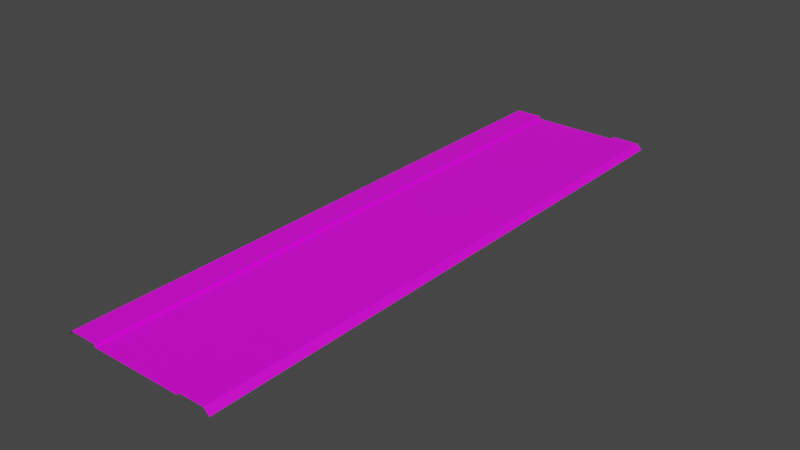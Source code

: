 # Source: RJs_Road_1_2_Basic_Segment_F.blend  (saved by Blender 2.92.15; exported with 4.5.12 LTS)
import bpy
from mathutils import Matrix  # noqa: F401  (used for matrix-valued properties, if any)

bpy.ops.wm.read_factory_settings(use_empty=True)
scene = bpy.context.scene
scene.name = 'Scene'

# ---- collections
col_collection = bpy.data.collections.new('Collection'); scene.collection.children.link(col_collection)

# ---- images (referenced by path relative to the original .blend; pixels are not part of the script)
import os
ASSET_DIR = os.environ.get("B2B_ASSET_DIR", "")  # directory of the original .blend (textures are referenced by path, not embedded)
HERE = os.path.dirname(os.path.abspath(__file__))  # packed textures are extracted next to this script under _unpacked/

def load_image(name, relpath, width, height, colorspace="sRGB"):
    """Load a texture the original file referenced (path relative to the .blend, or extracted next to this script)."""
    p = next((c for c in (os.path.join(HERE, relpath), os.path.join(ASSET_DIR, relpath)) if relpath and os.path.exists(c)), "")
    if p:
        img = bpy.data.images.load(p, check_existing=True)
        img.name = name
    else:  # same state as the original file: an image datablock whose file is absent (Cycles renders it pink)
        img = bpy.data.images.new(name, width, height)
        img.source = "FILE"
        img.filepath = "//" + (relpath or name)
    img.colorspace_settings.name = colorspace
    return img
img_rjs_road_basic_segment_s_d_png = load_image('RJs_Road Basic Segment_S_d.png', 'RJs_Road Basic Segment_S_d.png', 1024, 1024, 'sRGB')

# ---- materials (node trees are filled in below, after node groups)
mat_material_002 = bpy.data.materials.new('Material.002')
mat_material_002.use_transparent_shadow = False

# ---- material node trees
mat_material_002.use_nodes = True; mat_material_002.node_tree.nodes.clear()
_N = mat_material_002.node_tree.nodes; _L = mat_material_002.node_tree.links
n0 = _N.new('ShaderNodeBsdfPrincipled'); n0.name = 'Principled BSDF'; n0.location = (10, 300)
n0.distribution = 'GGX'
n0.subsurface_method = 'BURLEY'
n0.inputs[3].default_value = 1.45
n0.inputs[27].default_value = (0.0, 0.0, 0.0, 1.0)
n0.inputs[28].default_value = 1.0
n1 = _N.new('ShaderNodeOutputMaterial'); n1.name = 'Material Output'; n1.location = (300, 300)
n2 = _N.new('ShaderNodeTexImage'); n2.name = 'Image Texture'; n2.location = (-280, 280)
n2.image = img_rjs_road_basic_segment_s_d_png
_L.new(n0.outputs[0], n1.inputs[0])
_L.new(n2.outputs[0], n0.inputs[0])
n1.is_active_output = True

# ---- world
world_world = bpy.data.worlds.new('World'); scene.world = world_world
world_world.use_nodes = True; world_world.node_tree.nodes.clear()
_N = world_world.node_tree.nodes; _L = world_world.node_tree.links
n0 = _N.new('ShaderNodeOutputWorld'); n0.name = 'World Output'; n0.location = (300, 300)
n1 = _N.new('ShaderNodeBackground'); n1.name = 'Background'; n1.location = (10, 300)
n1.inputs[0].default_value = (0.05088, 0.05088, 0.05088, 1.0)
_L.new(n1.outputs[0], n0.inputs[0])
n0.is_active_output = True
world_world.color = (0.05088, 0.05088, 0.05088)
world_world.use_sun_shadow = False
world_world.sun_shadow_jitter_overblur = 0.0

# ---- meshes
me_plane = bpy.data.meshes.new('Plane')
me_plane.from_pydata([(5.0, 32.0, -0.3), (5.0, -32.0, -0.3), (5.0, 32.0, 0.001), (5.0, -32.0, 0.001), (8.0, 32.0, 0.001), (8.0, -32.0, 0.001), (8.6, 32.0, -0.6), (8.6, -32.0, -0.6), (5.0, -30.0, -0.3), (5.0, -28.0, -0.3), (5.0, -26.0, -0.3), (5.0, -24.0, -0.3), (5.0, -22.0, -0.3), (5.0, -20.0, -0.3), (5.0, -18.0, -0.3), (5.0, -16.0, -0.3), (5.0, -14.0, -0.3), (5.0, -12.0, -0.3), (5.0, -10.0, -0.3), (5.0, -8.0, -0.3), (5.0, -6.0, -0.3), (5.0, -4.0, -0.3), (5.0, -2.0, -0.3), (5.0, 7.55e-07, -0.3), (5.0, 2.0, -0.3), (5.0, 4.0, -0.3), (5.0, 6.0, -0.3), (5.0, 8.0, -0.3), (5.0, 10.0, -0.3), (5.0, 12.0, -0.3), (5.0, 14.0, -0.3), (5.0, 16.0, -0.3), (5.0, 18.0, -0.3), (5.0, 20.0, -0.3), (5.0, 22.0, -0.3), (5.0, 24.0, -0.3), (5.0, 26.0, -0.3), (5.0, 28.0, -0.3), (5.0, 30.0, -0.3), (5.0, -30.0, 0.001), (5.0, -28.0, 0.001), (5.0, -26.0, 0.001), (5.0, -24.0, 0.001), (5.0, -22.0, 0.001), (5.0, -20.0, 0.001), (5.0, -18.0, 0.001), (5.0, -16.0, 0.001), (5.0, -14.0, 0.001), (5.0, -12.0, 0.001), (5.0, -10.0, 0.001), (5.0, -8.0, 0.001), (5.0, -6.0, 0.001), (5.0, -4.0, 0.001), (5.0, -2.0, 0.001), (5.0, 7.55e-07, 0.001), (5.0, 2.0, 0.001), (5.0, 4.0, 0.001), (5.0, 6.0, 0.001), (5.0, 8.0, 0.001), (5.0, 10.0, 0.001), (5.0, 12.0, 0.001), (5.0, 14.0, 0.001), (5.0, 16.0, 0.001), (5.0, 18.0, 0.001), (5.0, 20.0, 0.001), (5.0, 22.0, 0.001), (5.0, 24.0, 0.001), (5.0, 26.0, 0.001), (5.0, 28.0, 0.001), (5.0, 30.0, 0.001), (8.0, -30.0, 0.001), (8.0, -28.0, 0.001), (8.0, -26.0, 0.001), (8.0, -24.0, 0.001), (8.0, -22.0, 0.001), (8.0, -20.0, 0.001), (8.0, -18.0, 0.001), (8.0, -16.0, 0.001), (8.0, -14.0, 0.001), (8.0, -12.0, 0.001), (8.0, -10.0, 0.001), (8.0, -8.0, 0.001), (8.0, -6.0, 0.001), (8.0, -4.0, 0.001), (8.0, -2.0, 0.001), (8.0, 1.208e-06, 0.001), (8.0, 2.0, 0.001), (8.0, 4.0, 0.001), (8.0, 6.0, 0.001), (8.0, 8.0, 0.001), (8.0, 10.0, 0.001), (8.0, 12.0, 0.001), (8.0, 14.0, 0.001), (8.0, 16.0, 0.001), (8.0, 18.0, 0.001), (8.0, 20.0, 0.001), (8.0, 22.0, 0.001), (8.0, 24.0, 0.001), (8.0, 26.0, 0.001), (8.0, 28.0, 0.001), (8.0, 30.0, 0.001), (8.6, -30.0, -0.6), (8.6, -28.0, -0.6), (8.6, -26.0, -0.6), (8.6, -24.0, -0.6), (8.6, -22.0, -0.6), (8.6, -20.0, -0.6), (8.6, -18.0, -0.6), (8.6, -16.0, -0.6), (8.6, -14.0, -0.6), (8.6, -12.0, -0.6), (8.6, -10.0, -0.6), (8.6, -8.0, -0.6), (8.6, -6.0, -0.6), (8.6, -4.0, -0.6), (8.6, -2.0, -0.6), (8.6, 1.299e-06, -0.6), (8.6, 2.0, -0.6), (8.6, 4.0, -0.6), (8.6, 6.0, -0.6), (8.6, 8.0, -0.6), (8.6, 10.0, -0.6), (8.6, 12.0, -0.6), (8.6, 14.0, -0.6), (8.6, 16.0, -0.6), (8.6, 18.0, -0.6), (8.6, 20.0, -0.6), (8.6, 22.0, -0.6), (8.6, 24.0, -0.6), (8.6, 26.0, -0.6), (8.6, 28.0, -0.6), (8.6, 30.0, -0.6), (-5.0, 32.0, -0.3), (4.085e-07, 32.0, -0.3), (-5.0, -32.0, -0.3), (1.007e-05, -32.0, -0.3), (-5.0, 32.0, 0.001), (-5.0, -32.0, 0.001), (-8.0, 32.0, 0.001), (-8.0, -32.0, 0.001), (-8.6, 32.0, -0.6), (-8.6, -32.0, -0.6), (-5.0, -30.0, -0.3), (-5.0, -28.0, -0.3), (-5.0, -26.0, -0.3), (-5.0, -24.0, -0.3), (-5.0, -22.0, -0.3), (-5.0, -20.0, -0.3), (-5.0, -18.0, -0.3), (-5.0, -16.0, -0.3), (-5.0, -14.0, -0.3), (-5.0, -12.0, -0.3), (-5.0, -10.0, -0.3), (-5.0, -8.0, -0.3), (-5.0, -6.0, -0.3), (-5.0, -4.0, -0.3), (-5.0, -2.0, -0.3), (-5.0, -7.55e-07, -0.3), (-5.0, 2.0, -0.3), (-5.0, 4.0, -0.3), (-5.0, 6.0, -0.3), (-5.0, 8.0, -0.3), (-5.0, 10.0, -0.3), (-5.0, 12.0, -0.3), (-5.0, 14.0, -0.3), (-5.0, 16.0, -0.3), (-5.0, 18.0, -0.3), (-5.0, 20.0, -0.3), (-5.0, 22.0, -0.3), (-5.0, 24.0, -0.3), (-5.0, 26.0, -0.3), (-5.0, 28.0, -0.3), (-5.0, 30.0, -0.3), (7.105e-07, 30.0, -0.3), (1.013e-06, 28.0, -0.3), (1.315e-06, 26.0, -0.3), (1.616e-06, 24.0, -0.3), (1.918e-06, 22.0, -0.3), (2.22e-06, 20.0, -0.3), (2.522e-06, 18.0, -0.3), (2.824e-06, 16.0, -0.3), (3.126e-06, 14.0, -0.3), (3.428e-06, 12.0, -0.3), (3.73e-06, 10.0, -0.3), (4.032e-06, 8.0, -0.3), (4.334e-06, 6.0, -0.3), (4.636e-06, 4.0, -0.3), (4.938e-06, 2.0, -0.3), (5.24e-06, 3.956e-13, -0.3), (5.542e-06, -2.0, -0.3), (5.844e-06, -4.0, -0.3), (6.146e-06, -6.0, -0.3), (6.448e-06, -8.0, -0.3), (6.75e-06, -10.0, -0.3), (7.052e-06, -12.0, -0.3), (7.354e-06, -14.0, -0.3), (7.656e-06, -16.0, -0.3), (7.958e-06, -18.0, -0.3), (8.26e-06, -20.0, -0.3), (8.562e-06, -22.0, -0.3), (8.864e-06, -24.0, -0.3), (9.166e-06, -26.0, -0.3), (9.468e-06, -28.0, -0.3), (9.77e-06, -30.0, -0.3), (-5.0, -30.0, 0.001), (-5.0, -28.0, 0.001), (-5.0, -26.0, 0.001), (-5.0, -24.0, 0.001), (-5.0, -22.0, 0.001), (-5.0, -20.0, 0.001), (-5.0, -18.0, 0.001), (-5.0, -16.0, 0.001), (-5.0, -14.0, 0.001), (-5.0, -12.0, 0.001), (-5.0, -10.0, 0.001), (-5.0, -8.0, 0.001), (-5.0, -6.0, 0.001), (-5.0, -4.0, 0.001), (-5.0, -2.0, 0.001), (-5.0, -7.55e-07, 0.001), (-5.0, 2.0, 0.001), (-5.0, 4.0, 0.001), (-5.0, 6.0, 0.001), (-5.0, 8.0, 0.001), (-5.0, 10.0, 0.001), (-5.0, 12.0, 0.001), (-5.0, 14.0, 0.001), (-5.0, 16.0, 0.001), (-5.0, 18.0, 0.001), (-5.0, 20.0, 0.001), (-5.0, 22.0, 0.001), (-5.0, 24.0, 0.001), (-5.0, 26.0, 0.001), (-5.0, 28.0, 0.001), (-5.0, 30.0, 0.001), (-8.0, -30.0, 0.001), (-8.0, -28.0, 0.001), (-8.0, -26.0, 0.001), (-8.0, -24.0, 0.001), (-8.0, -22.0, 0.001), (-8.0, -20.0, 0.001), (-8.0, -18.0, 0.001), (-8.0, -16.0, 0.001), (-8.0, -14.0, 0.001), (-8.0, -12.0, 0.001), (-8.0, -10.0, 0.001), (-8.0, -8.0, 0.001), (-8.0, -6.0, 0.001), (-8.0, -4.0, 0.001), (-8.0, -2.0, 0.001), (-8.0, -1.208e-06, 0.001), (-8.0, 2.0, 0.001), (-8.0, 4.0, 0.001), (-8.0, 6.0, 0.001), (-8.0, 8.0, 0.001), (-8.0, 10.0, 0.001), (-8.0, 12.0, 0.001), (-8.0, 14.0, 0.001), (-8.0, 16.0, 0.001), (-8.0, 18.0, 0.001), (-8.0, 20.0, 0.001), (-8.0, 22.0, 0.001), (-8.0, 24.0, 0.001), (-8.0, 26.0, 0.001), (-8.0, 28.0, 0.001), (-8.0, 30.0, 0.001), (-8.6, -30.0, -0.6), (-8.6, -28.0, -0.6), (-8.6, -26.0, -0.6), (-8.6, -24.0, -0.6), (-8.6, -22.0, -0.6), (-8.6, -20.0, -0.6), (-8.6, -18.0, -0.6), (-8.6, -16.0, -0.6), (-8.6, -14.0, -0.6), (-8.6, -12.0, -0.6), (-8.6, -10.0, -0.6), (-8.6, -8.0, -0.6), (-8.6, -6.0, -0.6), (-8.6, -4.0, -0.6), (-8.6, -2.0, -0.6), (-8.6, -1.299e-06, -0.6), (-8.6, 2.0, -0.6), (-8.6, 4.0, -0.6), (-8.6, 6.0, -0.6), (-8.6, 8.0, -0.6), (-8.6, 10.0, -0.6), (-8.6, 12.0, -0.6), (-8.6, 14.0, -0.6), (-8.6, 16.0, -0.6), (-8.6, 18.0, -0.6), (-8.6, 20.0, -0.6), (-8.6, 22.0, -0.6), (-8.6, 24.0, -0.6), (-8.6, 26.0, -0.6), (-8.6, 28.0, -0.6), (-8.6, 30.0, -0.6)], [], [(203, 1, 8), (1, 39, 8), (3, 70, 39), (5, 101, 70), (100, 6, 4), (99, 131, 100), (98, 130, 99), (97, 129, 98), (96, 128, 97), (95, 127, 96), (94, 126, 95), (93, 125, 94), (92, 124, 93), (91, 123, 92), (90, 122, 91), (89, 121, 90), (88, 120, 89), (87, 119, 88), (86, 118, 87), (85, 117, 86), (84, 116, 85), (83, 115, 84), (82, 114, 83), (81, 113, 82), (80, 112, 81), (79, 111, 80), (78, 110, 79), (77, 109, 78), (76, 108, 77), (75, 107, 76), (74, 106, 75), (73, 105, 74), (72, 104, 73), (71, 103, 72), (70, 102, 71), (69, 4, 2), (68, 100, 69), (67, 99, 68), (66, 98, 67), (65, 97, 66), (64, 96, 65), (63, 95, 64), (62, 94, 63), (61, 93, 62), (60, 92, 61), (59, 91, 60), (58, 90, 59), (57, 89, 58), (56, 88, 57), (55, 87, 56), (54, 86, 55), (53, 85, 54), (52, 84, 53), (51, 83, 52), (50, 82, 51), (49, 81, 50), (48, 80, 49), (47, 79, 48), (46, 78, 47), (45, 77, 46), (44, 76, 45), (43, 75, 44), (42, 74, 43), (41, 73, 42), (40, 72, 41), (39, 71, 40), (38, 2, 0), (37, 69, 38), (36, 68, 37), (35, 67, 36), (34, 66, 35), (33, 65, 34), (32, 64, 33), (31, 63, 32), (30, 62, 31), (29, 61, 30), (28, 60, 29), (27, 59, 28), (26, 58, 27), (25, 57, 26), (24, 56, 25), (23, 55, 24), (22, 54, 23), (21, 53, 22), (20, 52, 21), (19, 51, 20), (18, 50, 19), (17, 49, 18), (16, 48, 17), (15, 47, 16), (14, 46, 15), (13, 45, 14), (12, 44, 13), (11, 43, 12), (10, 42, 11), (9, 41, 10), (8, 40, 9), (133, 38, 0), (173, 37, 38), (174, 36, 37), (175, 35, 36), (176, 34, 35), (177, 33, 34), (178, 32, 33), (179, 31, 32), (180, 30, 31), (181, 29, 30), (182, 28, 29), (183, 27, 28), (184, 26, 27), (185, 25, 26), (186, 24, 25), (187, 23, 24), (188, 22, 23), (189, 21, 22), (190, 20, 21), (191, 19, 20), (192, 18, 19), (193, 17, 18), (194, 16, 17), (195, 15, 16), (196, 14, 15), (197, 13, 14), (198, 12, 13), (199, 11, 12), (200, 10, 11), (201, 9, 10), (202, 8, 9), (134, 203, 142), (204, 134, 142), (235, 137, 204), (266, 139, 235), (140, 265, 138), (296, 264, 265), (295, 263, 264), (294, 262, 263), (293, 261, 262), (292, 260, 261), (291, 259, 260), (290, 258, 259), (289, 257, 258), (288, 256, 257), (287, 255, 256), (286, 254, 255), (285, 253, 254), (284, 252, 253), (283, 251, 252), (282, 250, 251), (281, 249, 250), (280, 248, 249), (279, 247, 248), (278, 246, 247), (277, 245, 246), (276, 244, 245), (275, 243, 244), (274, 242, 243), (273, 241, 242), (272, 240, 241), (271, 239, 240), (270, 238, 239), (269, 237, 238), (268, 236, 237), (267, 235, 236), (138, 234, 136), (265, 233, 234), (264, 232, 233), (263, 231, 232), (262, 230, 231), (261, 229, 230), (260, 228, 229), (259, 227, 228), (258, 226, 227), (257, 225, 226), (256, 224, 225), (255, 223, 224), (254, 222, 223), (253, 221, 222), (252, 220, 221), (251, 219, 220), (250, 218, 219), (249, 217, 218), (248, 216, 217), (247, 215, 216), (246, 214, 215), (245, 213, 214), (244, 212, 213), (243, 211, 212), (242, 210, 211), (241, 209, 210), (240, 208, 209), (239, 207, 208), (238, 206, 207), (237, 205, 206), (236, 204, 205), (136, 172, 132), (234, 171, 172), (233, 170, 171), (232, 169, 170), (231, 168, 169), (230, 167, 168), (229, 166, 167), (228, 165, 166), (227, 164, 165), (226, 163, 164), (225, 162, 163), (224, 161, 162), (223, 160, 161), (222, 159, 160), (221, 158, 159), (220, 157, 158), (219, 156, 157), (218, 155, 156), (217, 154, 155), (216, 153, 154), (215, 152, 153), (214, 151, 152), (213, 150, 151), (212, 149, 150), (211, 148, 149), (210, 147, 148), (209, 146, 147), (208, 145, 146), (207, 144, 145), (206, 143, 144), (205, 142, 143), (172, 133, 132), (171, 173, 172), (170, 174, 171), (169, 175, 170), (168, 176, 169), (167, 177, 168), (166, 178, 167), (165, 179, 166), (164, 180, 165), (163, 181, 164), (162, 182, 163), (161, 183, 162), (160, 184, 161), (159, 185, 160), (158, 186, 159), (157, 187, 158), (156, 188, 157), (155, 189, 156), (154, 190, 155), (153, 191, 154), (152, 192, 153), (151, 193, 152), (150, 194, 151), (149, 195, 150), (148, 196, 149), (147, 197, 148), (146, 198, 147), (145, 199, 146), (144, 200, 145), (143, 201, 144), (142, 202, 143), (203, 135, 1), (1, 3, 39), (3, 5, 70), (5, 7, 101), (100, 131, 6), (99, 130, 131), (98, 129, 130), (97, 128, 129), (96, 127, 128), (95, 126, 127), (94, 125, 126), (93, 124, 125), (92, 123, 124), (91, 122, 123), (90, 121, 122), (89, 120, 121), (88, 119, 120), (87, 118, 119), (86, 117, 118), (85, 116, 117), (84, 115, 116), (83, 114, 115), (82, 113, 114), (81, 112, 113), (80, 111, 112), (79, 110, 111), (78, 109, 110), (77, 108, 109), (76, 107, 108), (75, 106, 107), (74, 105, 106), (73, 104, 105), (72, 103, 104), (71, 102, 103), (70, 101, 102), (69, 100, 4), (68, 99, 100), (67, 98, 99), (66, 97, 98), (65, 96, 97), (64, 95, 96), (63, 94, 95), (62, 93, 94), (61, 92, 93), (60, 91, 92), (59, 90, 91), (58, 89, 90), (57, 88, 89), (56, 87, 88), (55, 86, 87), (54, 85, 86), (53, 84, 85), (52, 83, 84), (51, 82, 83), (50, 81, 82), (49, 80, 81), (48, 79, 80), (47, 78, 79), (46, 77, 78), (45, 76, 77), (44, 75, 76), (43, 74, 75), (42, 73, 74), (41, 72, 73), (40, 71, 72), (39, 70, 71), (38, 69, 2), (37, 68, 69), (36, 67, 68), (35, 66, 67), (34, 65, 66), (33, 64, 65), (32, 63, 64), (31, 62, 63), (30, 61, 62), (29, 60, 61), (28, 59, 60), (27, 58, 59), (26, 57, 58), (25, 56, 57), (24, 55, 56), (23, 54, 55), (22, 53, 54), (21, 52, 53), (20, 51, 52), (19, 50, 51), (18, 49, 50), (17, 48, 49), (16, 47, 48), (15, 46, 47), (14, 45, 46), (13, 44, 45), (12, 43, 44), (11, 42, 43), (10, 41, 42), (9, 40, 41), (8, 39, 40), (133, 173, 38), (173, 174, 37), (174, 175, 36), (175, 176, 35), (176, 177, 34), (177, 178, 33), (178, 179, 32), (179, 180, 31), (180, 181, 30), (181, 182, 29), (182, 183, 28), (183, 184, 27), (184, 185, 26), (185, 186, 25), (186, 187, 24), (187, 188, 23), (188, 189, 22), (189, 190, 21), (190, 191, 20), (191, 192, 19), (192, 193, 18), (193, 194, 17), (194, 195, 16), (195, 196, 15), (196, 197, 14), (197, 198, 13), (198, 199, 12), (199, 200, 11), (200, 201, 10), (201, 202, 9), (202, 203, 8), (134, 135, 203), (204, 137, 134), (235, 139, 137), (266, 141, 139), (140, 296, 265), (296, 295, 264), (295, 294, 263), (294, 293, 262), (293, 292, 261), (292, 291, 260), (291, 290, 259), (290, 289, 258), (289, 288, 257), (288, 287, 256), (287, 286, 255), (286, 285, 254), (285, 284, 253), (284, 283, 252), (283, 282, 251), (282, 281, 250), (281, 280, 249), (280, 279, 248), (279, 278, 247), (278, 277, 246), (277, 276, 245), (276, 275, 244), (275, 274, 243), (274, 273, 242), (273, 272, 241), (272, 271, 240), (271, 270, 239), (270, 269, 238), (269, 268, 237), (268, 267, 236), (267, 266, 235), (138, 265, 234), (265, 264, 233), (264, 263, 232), (263, 262, 231), (262, 261, 230), (261, 260, 229), (260, 259, 228), (259, 258, 227), (258, 257, 226), (257, 256, 225), (256, 255, 224), (255, 254, 223), (254, 253, 222), (253, 252, 221), (252, 251, 220), (251, 250, 219), (250, 249, 218), (249, 248, 217), (248, 247, 216), (247, 246, 215), (246, 245, 214), (245, 244, 213), (244, 243, 212), (243, 242, 211), (242, 241, 210), (241, 240, 209), (240, 239, 208), (239, 238, 207), (238, 237, 206), (237, 236, 205), (236, 235, 204), (136, 234, 172), (234, 233, 171), (233, 232, 170), (232, 231, 169), (231, 230, 168), (230, 229, 167), (229, 228, 166), (228, 227, 165), (227, 226, 164), (226, 225, 163), (225, 224, 162), (224, 223, 161), (223, 222, 160), (222, 221, 159), (221, 220, 158), (220, 219, 157), (219, 218, 156), (218, 217, 155), (217, 216, 154), (216, 215, 153), (215, 214, 152), (214, 213, 151), (213, 212, 150), (212, 211, 149), (211, 210, 148), (210, 209, 147), (209, 208, 146), (208, 207, 145), (207, 206, 144), (206, 205, 143), (205, 204, 142), (172, 173, 133), (171, 174, 173), (170, 175, 174), (169, 176, 175), (168, 177, 176), (167, 178, 177), (166, 179, 178), (165, 180, 179), (164, 181, 180), (163, 182, 181), (162, 183, 182), (161, 184, 183), (160, 185, 184), (159, 186, 185), (158, 187, 186), (157, 188, 187), (156, 189, 188), (155, 190, 189), (154, 191, 190), (153, 192, 191), (152, 193, 192), (151, 194, 193), (150, 195, 194), (149, 196, 195), (148, 197, 196), (147, 198, 197), (146, 199, 198), (145, 200, 199), (144, 201, 200), (143, 202, 201), (142, 203, 202)])
_uv = me_plane.uv_layers.new(name='UVMap')
_uv.uv.foreach_set('vector', [0.2802, 0.03125, 0.3473, 0.0, 0.3473, 0.03125, 0.06654, 1.0, 0.06289, 0.9688, 0.06654, 0.9688, 0.05856, 0.0, 0.0009118, 0.03125, 0.05856, 0.03125, 0.01481, 0.0, 0.02807, 0.03125, 0.01481, 0.03125, 0.01481, 0.9688, 0.02807, 1.0, 0.01481, 1.0, 0.01481, 0.9375, 0.02807, 0.9688, 0.01481, 0.9688, 0.01481, 0.9062, 0.02807, 0.9375, 0.01481, 0.9375, 0.01481, 0.875, 0.02807, 0.9062, 0.01481, 0.9062, 0.01481, 0.8438, 0.02807, 0.875, 0.01481, 0.875, 0.01481, 0.8125, 0.02807, 0.8438, 0.01481, 0.8438, 0.01481, 0.7812, 0.02807, 0.8125, 0.01481, 0.8125, 0.01481, 0.75, 0.02807, 0.7812, 0.01481, 0.7812, 0.01481, 0.7188, 0.02807, 0.75, 0.01481, 0.75, 0.01481, 0.6875, 0.02807, 0.7188, 0.01481, 0.7188, 0.01481, 0.6562, 0.02807, 0.6875, 0.01481, 0.6875, 0.01481, 0.625, 0.02807, 0.6562, 0.01481, 0.6562, 0.01481, 0.5938, 0.02807, 0.625, 0.01481, 0.625, 0.01481, 0.5625, 0.02807, 0.5938, 0.01481, 0.5938, 0.01481, 0.5312, 0.02807, 0.5625, 0.01481, 0.5625, 0.01481, 0.5, 0.02807, 0.5312, 0.01481, 0.5312, 0.01481, 0.4688, 0.02807, 0.5, 0.01481, 0.5, 0.01481, 0.4375, 0.02807, 0.4688, 0.01481, 0.4688, 0.01481, 0.4062, 0.02807, 0.4375, 0.01481, 0.4375, 0.01481, 0.375, 0.02807, 0.4062, 0.01481, 0.4062, 0.01481, 0.3438, 0.02807, 0.375, 0.01481, 0.375, 0.01481, 0.3125, 0.02807, 0.3438, 0.01481, 0.3438, 0.01481, 0.2812, 0.02807, 0.3125, 0.01481, 0.3125, 0.01481, 0.25, 0.02807, 0.2812, 0.01481, 0.2812, 0.01481, 0.2188, 0.02807, 0.25, 0.01481, 0.25, 0.01481, 0.1875, 0.02807, 0.2188, 0.01481, 0.2188, 0.01481, 0.1562, 0.02807, 0.1875, 0.01481, 0.1875, 0.01481, 0.125, 0.02807, 0.1562, 0.01481, 0.1562, 0.01481, 0.09375, 0.02807, 0.125, 0.01481, 0.125, 0.01481, 0.0625, 0.02807, 0.09375, 0.01481, 0.09375, 0.01481, 0.03125, 0.02807, 0.0625, 0.01481, 0.0625, 0.05856, 0.9688, 0.0009118, 1.0, 0.05856, 1.0, 0.05856, 0.9375, 0.0009118, 0.9688, 0.05856, 0.9688, 0.05856, 0.9062, 0.0009118, 0.9375, 0.05856, 0.9375, 0.05856, 0.875, 0.0009118, 0.9062, 0.05856, 0.9062, 0.05856, 0.8438, 0.0009118, 0.875, 0.05856, 0.875, 0.05856, 0.8125, 0.0009118, 0.8438, 0.05856, 0.8438, 0.05856, 0.7812, 0.0009118, 0.8125, 0.05856, 0.8125, 0.05856, 0.75, 0.0009118, 0.7812, 0.05856, 0.7812, 0.05856, 0.7188, 0.0009118, 0.75, 0.05856, 0.75, 0.05856, 0.6875, 0.0009118, 0.7188, 0.05856, 0.7188, 0.05856, 0.6562, 0.0009118, 0.6875, 0.05856, 0.6875, 0.05856, 0.625, 0.0009118, 0.6562, 0.05856, 0.6562, 0.05856, 0.5938, 0.0009118, 0.625, 0.05856, 0.625, 0.05856, 0.5625, 0.0009118, 0.5938, 0.05856, 0.5938, 0.05856, 0.5312, 0.0009118, 0.5625, 0.05856, 0.5625, 0.05856, 0.5, 0.0009118, 0.5312, 0.05856, 0.5312, 0.05856, 0.4688, 0.0009118, 0.5, 0.05856, 0.5, 0.05856, 0.4375, 0.0009118, 0.4688, 0.05856, 0.4688, 0.05856, 0.4062, 0.0009118, 0.4375, 0.05856, 0.4375, 0.05856, 0.375, 0.0009118, 0.4062, 0.05856, 0.4062, 0.05856, 0.3438, 0.0009118, 0.375, 0.05856, 0.375, 0.05856, 0.3125, 0.0009118, 0.3438, 0.05856, 0.3438, 0.05856, 0.2812, 0.0009118, 0.3125, 0.05856, 0.3125, 0.05856, 0.25, 0.0009118, 0.2812, 0.05856, 0.2812, 0.05856, 0.2188, 0.0009118, 0.25, 0.05856, 0.25, 0.05856, 0.1875, 0.0009118, 0.2188, 0.05856, 0.2188, 0.05856, 0.1562, 0.0009118, 0.1875, 0.05856, 0.1875, 0.05856, 0.125, 0.0009118, 0.1562, 0.05856, 0.1562, 0.05856, 0.09375, 0.0009118, 0.125, 0.05856, 0.125, 0.05856, 0.0625, 0.0009118, 0.09375, 0.05856, 0.09375, 0.05856, 0.03125, 0.0009118, 0.0625, 0.05856, 0.0625, 0.06654, 0.03125, 0.06289, 0.0, 0.06654, 0.0, 0.06654, 0.0625, 0.06289, 0.03125, 0.06654, 0.03125, 0.06654, 0.09375, 0.06289, 0.0625, 0.06654, 0.0625, 0.06654, 0.125, 0.06289, 0.09375, 0.06654, 0.09375, 0.06654, 0.1562, 0.06289, 0.125, 0.06654, 0.125, 0.06654, 0.1875, 0.06289, 0.1562, 0.06654, 0.1562, 0.06654, 0.2188, 0.06289, 0.1875, 0.06654, 0.1875, 0.06654, 0.25, 0.06289, 0.2188, 0.06654, 0.2188, 0.06654, 0.2812, 0.06289, 0.25, 0.06654, 0.25, 0.06654, 0.3125, 0.06289, 0.2812, 0.06654, 0.2812, 0.06654, 0.3438, 0.06289, 0.3125, 0.06654, 0.3125, 0.06654, 0.375, 0.06289, 0.3438, 0.06654, 0.3438, 0.06654, 0.4062, 0.06289, 0.375, 0.06654, 0.375, 0.06654, 0.4375, 0.06289, 0.4062, 0.06654, 0.4062, 0.06654, 0.4688, 0.06289, 0.4375, 0.06654, 0.4375, 0.06654, 0.5, 0.06289, 0.4688, 0.06654, 0.4688, 0.06654, 0.5312, 0.06289, 0.5, 0.06654, 0.5, 0.06654, 0.5625, 0.06289, 0.5312, 0.06654, 0.5312, 0.06654, 0.5938, 0.06289, 0.5625, 0.06654, 0.5625, 0.06654, 0.625, 0.06289, 0.5938, 0.06654, 0.5938, 0.06654, 0.6562, 0.06289, 0.625, 0.06654, 0.625, 0.06654, 0.6875, 0.06289, 0.6562, 0.06654, 0.6562, 0.06654, 0.7188, 0.06289, 0.6875, 0.06654, 0.6875, 0.06654, 0.75, 0.06289, 0.7188, 0.06654, 0.7188, 0.06654, 0.7812, 0.06289, 0.75, 0.06654, 0.75, 0.06654, 0.8125, 0.06289, 0.7812, 0.06654, 0.7812, 0.06654, 0.8438, 0.06289, 0.8125, 0.06654, 0.8125, 0.06654, 0.875, 0.06289, 0.8438, 0.06654, 0.8438, 0.06654, 0.9062, 0.06289, 0.875, 0.06654, 0.875, 0.06654, 0.9375, 0.06289, 0.9062, 0.06654, 0.9062, 0.06654, 0.9688, 0.06289, 0.9375, 0.06654, 0.9375, 0.2802, 1.0, 0.3473, 0.9688, 0.3473, 1.0, 0.2802, 0.9688, 0.3473, 0.9375, 0.3473, 0.9688, 0.2802, 0.9375, 0.3473, 0.9062, 0.3473, 0.9375, 0.2802, 0.9062, 0.3473, 0.875, 0.3473, 0.9062, 0.2802, 0.875, 0.3473, 0.8438, 0.3473, 0.875, 0.2802, 0.8438, 0.3473, 0.8125, 0.3473, 0.8438, 0.2802, 0.8125, 0.3473, 0.7812, 0.3473, 0.8125, 0.2802, 0.7812, 0.3473, 0.75, 0.3473, 0.7812, 0.2802, 0.75, 0.3473, 0.7188, 0.3473, 0.75, 0.2802, 0.7188, 0.3473, 0.6875, 0.3473, 0.7188, 0.2802, 0.6875, 0.3473, 0.6562, 0.3473, 0.6875, 0.2802, 0.6562, 0.3473, 0.625, 0.3473, 0.6562, 0.2802, 0.625, 0.3473, 0.5938, 0.3473, 0.625, 0.2802, 0.5938, 0.3473, 0.5625, 0.3473, 0.5938, 0.2802, 0.5625, 0.3473, 0.5312, 0.3473, 0.5625, 0.2802, 0.5312, 0.3473, 0.5, 0.3473, 0.5312, 0.2802, 0.5, 0.3473, 0.4688, 0.3473, 0.5, 0.2802, 0.4688, 0.3473, 0.4375, 0.3473, 0.4688, 0.2802, 0.4375, 0.3473, 0.4062, 0.3473, 0.4375, 0.2802, 0.4062, 0.3473, 0.375, 0.3473, 0.4062, 0.2802, 0.375, 0.3473, 0.3438, 0.3473, 0.375, 0.2802, 0.3438, 0.3473, 0.3125, 0.3473, 0.3438, 0.2802, 0.3125, 0.3473, 0.2812, 0.3473, 0.3125, 0.2802, 0.2812, 0.3473, 0.25, 0.3473, 0.2812, 0.2802, 0.25, 0.3473, 0.2188, 0.3473, 0.25, 0.2802, 0.2188, 0.3473, 0.1875, 0.3473, 0.2188, 0.2802, 0.1875, 0.3473, 0.1562, 0.3473, 0.1875, 0.2802, 0.1562, 0.3473, 0.125, 0.3473, 0.1562, 0.2802, 0.125, 0.3473, 0.09375, 0.3473, 0.125, 0.2802, 0.09375, 0.3473, 0.0625, 0.3473, 0.09375, 0.2802, 0.0625, 0.3473, 0.03125, 0.3473, 0.0625, 0.2131, 0.0, 0.2802, 0.03125, 0.2131, 0.03125, 0.05925, 0.03125, 0.06289, 0.0, 0.06289, 0.03125, 0.0009118, 0.03125, 0.05856, 0.0, 0.05856, 0.03125, 0.01481, 0.9688, 0.00155, 1.0, 0.00155, 0.9688, 0.01481, 0.0, 0.00155, 0.03125, 0.00155, 0.0, 0.01481, 0.03125, 0.00155, 0.0625, 0.00155, 0.03125, 0.01481, 0.0625, 0.00155, 0.09375, 0.00155, 0.0625, 0.01481, 0.09375, 0.00155, 0.125, 0.00155, 0.09375, 0.01481, 0.125, 0.00155, 0.1562, 0.00155, 0.125, 0.01481, 0.1562, 0.00155, 0.1875, 0.00155, 0.1562, 0.01481, 0.1875, 0.00155, 0.2188, 0.00155, 0.1875, 0.01481, 0.2188, 0.00155, 0.25, 0.00155, 0.2188, 0.01481, 0.25, 0.00155, 0.2812, 0.00155, 0.25, 0.01481, 0.2812, 0.00155, 0.3125, 0.00155, 0.2812, 0.01481, 0.3125, 0.00155, 0.3438, 0.00155, 0.3125, 0.01481, 0.3438, 0.00155, 0.375, 0.00155, 0.3438, 0.01481, 0.375, 0.00155, 0.4062, 0.00155, 0.375, 0.01481, 0.4062, 0.00155, 0.4375, 0.00155, 0.4062, 0.01481, 0.4375, 0.00155, 0.4688, 0.00155, 0.4375, 0.01481, 0.4688, 0.00155, 0.5, 0.00155, 0.4688, 0.01481, 0.5, 0.00155, 0.5312, 0.00155, 0.5, 0.01481, 0.5312, 0.00155, 0.5625, 0.00155, 0.5312, 0.01481, 0.5625, 0.00155, 0.5938, 0.00155, 0.5625, 0.01481, 0.5938, 0.00155, 0.625, 0.00155, 0.5938, 0.01481, 0.625, 0.00155, 0.6562, 0.00155, 0.625, 0.01481, 0.6562, 0.00155, 0.6875, 0.00155, 0.6562, 0.01481, 0.6875, 0.00155, 0.7188, 0.00155, 0.6875, 0.01481, 0.7188, 0.00155, 0.75, 0.00155, 0.7188, 0.01481, 0.75, 0.00155, 0.7812, 0.00155, 0.75, 0.01481, 0.7812, 0.00155, 0.8125, 0.00155, 0.7812, 0.01481, 0.8125, 0.00155, 0.8438, 0.00155, 0.8125, 0.01481, 0.8438, 0.00155, 0.875, 0.00155, 0.8438, 0.01481, 0.875, 0.00155, 0.9062, 0.00155, 0.875, 0.01481, 0.9062, 0.00155, 0.9375, 0.00155, 0.9062, 0.01481, 0.9375, 0.00155, 0.9688, 0.00155, 0.9375, 0.0009118, 1.0, 0.05856, 0.9688, 0.05856, 1.0, 0.0009118, 0.9688, 0.05856, 0.9375, 0.05856, 0.9688, 0.0009118, 0.9375, 0.05856, 0.9062, 0.05856, 0.9375, 0.0009118, 0.9062, 0.05856, 0.875, 0.05856, 0.9062, 0.0009118, 0.875, 0.05856, 0.8438, 0.05856, 0.875, 0.0009118, 0.8438, 0.05856, 0.8125, 0.05856, 0.8438, 0.0009118, 0.8125, 0.05856, 0.7812, 0.05856, 0.8125, 0.0009118, 0.7812, 0.05856, 0.75, 0.05856, 0.7812, 0.0009118, 0.75, 0.05856, 0.7188, 0.05856, 0.75, 0.0009118, 0.7188, 0.05856, 0.6875, 0.05856, 0.7188, 0.0009118, 0.6875, 0.05856, 0.6562, 0.05856, 0.6875, 0.0009118, 0.6562, 0.05856, 0.625, 0.05856, 0.6562, 0.0009118, 0.625, 0.05856, 0.5938, 0.05856, 0.625, 0.0009118, 0.5938, 0.05856, 0.5625, 0.05856, 0.5938, 0.0009118, 0.5625, 0.05856, 0.5312, 0.05856, 0.5625, 0.0009118, 0.5312, 0.05856, 0.5, 0.05856, 0.5312, 0.0009118, 0.5, 0.05856, 0.4688, 0.05856, 0.5, 0.0009118, 0.4688, 0.05856, 0.4375, 0.05856, 0.4688, 0.0009118, 0.4375, 0.05856, 0.4062, 0.05856, 0.4375, 0.0009118, 0.4062, 0.05856, 0.375, 0.05856, 0.4062, 0.0009118, 0.375, 0.05856, 0.3438, 0.05856, 0.375, 0.0009118, 0.3438, 0.05856, 0.3125, 0.05856, 0.3438, 0.0009118, 0.3125, 0.05856, 0.2812, 0.05856, 0.3125, 0.0009118, 0.2812, 0.05856, 0.25, 0.05856, 0.2812, 0.0009118, 0.25, 0.05856, 0.2188, 0.05856, 0.25, 0.0009118, 0.2188, 0.05856, 0.1875, 0.05856, 0.2188, 0.0009118, 0.1875, 0.05856, 0.1562, 0.05856, 0.1875, 0.0009118, 0.1562, 0.05856, 0.125, 0.05856, 0.1562, 0.0009118, 0.125, 0.05856, 0.09375, 0.05856, 0.125, 0.0009118, 0.09375, 0.05856, 0.0625, 0.05856, 0.09375, 0.0009118, 0.0625, 0.05856, 0.03125, 0.05856, 0.0625, 0.05925, 1.0, 0.06289, 0.9688, 0.06289, 1.0, 0.05925, 0.9688, 0.06289, 0.9375, 0.06289, 0.9688, 0.05925, 0.9375, 0.06289, 0.9062, 0.06289, 0.9375, 0.05925, 0.9062, 0.06289, 0.875, 0.06289, 0.9062, 0.05925, 0.875, 0.06289, 0.8438, 0.06289, 0.875, 0.05925, 0.8438, 0.06289, 0.8125, 0.06289, 0.8438, 0.05925, 0.8125, 0.06289, 0.7812, 0.06289, 0.8125, 0.05925, 0.7812, 0.06289, 0.75, 0.06289, 0.7812, 0.05925, 0.75, 0.06289, 0.7188, 0.06289, 0.75, 0.05925, 0.7188, 0.06289, 0.6875, 0.06289, 0.7188, 0.05925, 0.6875, 0.06289, 0.6562, 0.06289, 0.6875, 0.05925, 0.6562, 0.06289, 0.625, 0.06289, 0.6562, 0.05925, 0.625, 0.06289, 0.5938, 0.06289, 0.625, 0.05925, 0.5938, 0.06289, 0.5625, 0.06289, 0.5938, 0.05925, 0.5625, 0.06289, 0.5312, 0.06289, 0.5625, 0.05925, 0.5312, 0.06289, 0.5, 0.06289, 0.5312, 0.05925, 0.5, 0.06289, 0.4688, 0.06289, 0.5, 0.05925, 0.4688, 0.06289, 0.4375, 0.06289, 0.4688, 0.05925, 0.4375, 0.06289, 0.4062, 0.06289, 0.4375, 0.05925, 0.4062, 0.06289, 0.375, 0.06289, 0.4062, 0.05925, 0.375, 0.06289, 0.3438, 0.06289, 0.375, 0.05925, 0.3438, 0.06289, 0.3125, 0.06289, 0.3438, 0.05925, 0.3125, 0.06289, 0.2812, 0.06289, 0.3125, 0.05925, 0.2812, 0.06289, 0.25, 0.06289, 0.2812, 0.05925, 0.25, 0.06289, 0.2188, 0.06289, 0.25, 0.05925, 0.2188, 0.06289, 0.1875, 0.06289, 0.2188, 0.05925, 0.1875, 0.06289, 0.1562, 0.06289, 0.1875, 0.05925, 0.1562, 0.06289, 0.125, 0.06289, 0.1562, 0.05925, 0.125, 0.06289, 0.09375, 0.06289, 0.125, 0.05925, 0.09375, 0.06289, 0.0625, 0.06289, 0.09375, 0.05925, 0.0625, 0.06289, 0.03125, 0.06289, 0.0625, 0.2131, 0.9688, 0.2802, 1.0, 0.2131, 1.0, 0.2131, 0.9375, 0.2802, 0.9688, 0.2131, 0.9688, 0.2131, 0.9062, 0.2802, 0.9375, 0.2131, 0.9375, 0.2131, 0.875, 0.2802, 0.9062, 0.2131, 0.9062, 0.2131, 0.8438, 0.2802, 0.875, 0.2131, 0.875, 0.2131, 0.8125, 0.2802, 0.8438, 0.2131, 0.8438, 0.2131, 0.7812, 0.2802, 0.8125, 0.2131, 0.8125, 0.2131, 0.75, 0.2802, 0.7812, 0.2131, 0.7812, 0.2131, 0.7188, 0.2802, 0.75, 0.2131, 0.75, 0.2131, 0.6875, 0.2802, 0.7188, 0.2131, 0.7188, 0.2131, 0.6562, 0.2802, 0.6875, 0.2131, 0.6875, 0.2131, 0.625, 0.2802, 0.6562, 0.2131, 0.6562, 0.2131, 0.5938, 0.2802, 0.625, 0.2131, 0.625, 0.2131, 0.5625, 0.2802, 0.5938, 0.2131, 0.5938, 0.2131, 0.5312, 0.2802, 0.5625, 0.2131, 0.5625, 0.2131, 0.5, 0.2802, 0.5312, 0.2131, 0.5312, 0.2131, 0.4688, 0.2802, 0.5, 0.2131, 0.5, 0.2131, 0.4375, 0.2802, 0.4688, 0.2131, 0.4688, 0.2131, 0.4062, 0.2802, 0.4375, 0.2131, 0.4375, 0.2131, 0.375, 0.2802, 0.4062, 0.2131, 0.4062, 0.2131, 0.3438, 0.2802, 0.375, 0.2131, 0.375, 0.2131, 0.3125, 0.2802, 0.3438, 0.2131, 0.3438, 0.2131, 0.2812, 0.2802, 0.3125, 0.2131, 0.3125, 0.2131, 0.25, 0.2802, 0.2812, 0.2131, 0.2812, 0.2131, 0.2188, 0.2802, 0.25, 0.2131, 0.25, 0.2131, 0.1875, 0.2802, 0.2188, 0.2131, 0.2188, 0.2131, 0.1562, 0.2802, 0.1875, 0.2131, 0.1875, 0.2131, 0.125, 0.2802, 0.1562, 0.2131, 0.1562, 0.2131, 0.09375, 0.2802, 0.125, 0.2131, 0.125, 0.2131, 0.0625, 0.2802, 0.09375, 0.2131, 0.09375, 0.2131, 0.03125, 0.2802, 0.0625, 0.2131, 0.0625, 0.2802, 0.03125, 0.2802, 0.0, 0.3473, 0.0, 0.06654, 1.0, 0.06289, 1.0, 0.06289, 0.9688, 0.05856, 0.0, 0.0009118, 0.0, 0.0009118, 0.03125, 0.01481, 0.0, 0.02807, 0.0, 0.02807, 0.03125, 0.01481, 0.9688, 0.02807, 0.9688, 0.02807, 1.0, 0.01481, 0.9375, 0.02807, 0.9375, 0.02807, 0.9688, 0.01481, 0.9062, 0.02807, 0.9062, 0.02807, 0.9375, 0.01481, 0.875, 0.02807, 0.875, 0.02807, 0.9062, 0.01481, 0.8438, 0.02807, 0.8438, 0.02807, 0.875, 0.01481, 0.8125, 0.02807, 0.8125, 0.02807, 0.8438, 0.01481, 0.7812, 0.02807, 0.7812, 0.02807, 0.8125, 0.01481, 0.75, 0.02807, 0.75, 0.02807, 0.7812, 0.01481, 0.7188, 0.02807, 0.7188, 0.02807, 0.75, 0.01481, 0.6875, 0.02807, 0.6875, 0.02807, 0.7188, 0.01481, 0.6562, 0.02807, 0.6562, 0.02807, 0.6875, 0.01481, 0.625, 0.02807, 0.625, 0.02807, 0.6562, 0.01481, 0.5938, 0.02807, 0.5938, 0.02807, 0.625, 0.01481, 0.5625, 0.02807, 0.5625, 0.02807, 0.5938, 0.01481, 0.5312, 0.02807, 0.5312, 0.02807, 0.5625, 0.01481, 0.5, 0.02807, 0.5, 0.02807, 0.5312, 0.01481, 0.4688, 0.02807, 0.4688, 0.02807, 0.5, 0.01481, 0.4375, 0.02807, 0.4375, 0.02807, 0.4688, 0.01481, 0.4062, 0.02807, 0.4062, 0.02807, 0.4375, 0.01481, 0.375, 0.02807, 0.375, 0.02807, 0.4062, 0.01481, 0.3438, 0.02807, 0.3438, 0.02807, 0.375, 0.01481, 0.3125, 0.02807, 0.3125, 0.02807, 0.3438, 0.01481, 0.2812, 0.02807, 0.2812, 0.02807, 0.3125, 0.01481, 0.25, 0.02807, 0.25, 0.02807, 0.2812, 0.01481, 0.2188, 0.02807, 0.2188, 0.02807, 0.25, 0.01481, 0.1875, 0.02807, 0.1875, 0.02807, 0.2188, 0.01481, 0.1562, 0.02807, 0.1562, 0.02807, 0.1875, 0.01481, 0.125, 0.02807, 0.125, 0.02807, 0.1562, 0.01481, 0.09375, 0.02807, 0.09375, 0.02807, 0.125, 0.01481, 0.0625, 0.02807, 0.0625, 0.02807, 0.09375, 0.01481, 0.03125, 0.02807, 0.03125, 0.02807, 0.0625, 0.05856, 0.9688, 0.0009118, 0.9688, 0.0009118, 1.0, 0.05856, 0.9375, 0.0009118, 0.9375, 0.0009118, 0.9688, 0.05856, 0.9062, 0.0009118, 0.9062, 0.0009118, 0.9375, 0.05856, 0.875, 0.0009118, 0.875, 0.0009118, 0.9062, 0.05856, 0.8438, 0.0009118, 0.8438, 0.0009118, 0.875, 0.05856, 0.8125, 0.0009118, 0.8125, 0.0009118, 0.8438, 0.05856, 0.7812, 0.0009118, 0.7812, 0.0009118, 0.8125, 0.05856, 0.75, 0.0009118, 0.75, 0.0009118, 0.7812, 0.05856, 0.7188, 0.0009118, 0.7188, 0.0009118, 0.75, 0.05856, 0.6875, 0.0009118, 0.6875, 0.0009118, 0.7188, 0.05856, 0.6562, 0.0009118, 0.6562, 0.0009118, 0.6875, 0.05856, 0.625, 0.0009118, 0.625, 0.0009118, 0.6562, 0.05856, 0.5938, 0.0009118, 0.5938, 0.0009118, 0.625, 0.05856, 0.5625, 0.0009118, 0.5625, 0.0009118, 0.5938, 0.05856, 0.5312, 0.0009118, 0.5312, 0.0009118, 0.5625, 0.05856, 0.5, 0.0009118, 0.5, 0.0009118, 0.5312, 0.05856, 0.4688, 0.0009118, 0.4688, 0.0009118, 0.5, 0.05856, 0.4375, 0.0009118, 0.4375, 0.0009118, 0.4688, 0.05856, 0.4062, 0.0009118, 0.4062, 0.0009118, 0.4375, 0.05856, 0.375, 0.0009118, 0.375, 0.0009118, 0.4062, 0.05856, 0.3438, 0.0009118, 0.3438, 0.0009118, 0.375, 0.05856, 0.3125, 0.0009118, 0.3125, 0.0009118, 0.3438, 0.05856, 0.2812, 0.0009118, 0.2812, 0.0009118, 0.3125, 0.05856, 0.25, 0.0009118, 0.25, 0.0009118, 0.2812, 0.05856, 0.2188, 0.0009118, 0.2188, 0.0009118, 0.25, 0.05856, 0.1875, 0.0009118, 0.1875, 0.0009118, 0.2188, 0.05856, 0.1562, 0.0009118, 0.1562, 0.0009118, 0.1875, 0.05856, 0.125, 0.0009118, 0.125, 0.0009118, 0.1562, 0.05856, 0.09375, 0.0009118, 0.09375, 0.0009118, 0.125, 0.05856, 0.0625, 0.0009118, 0.0625, 0.0009118, 0.09375, 0.05856, 0.03125, 0.0009118, 0.03125, 0.0009118, 0.0625, 0.06654, 0.03125, 0.06289, 0.03125, 0.06289, 0.0, 0.06654, 0.0625, 0.06289, 0.0625, 0.06289, 0.03125, 0.06654, 0.09375, 0.06289, 0.09375, 0.06289, 0.0625, 0.06654, 0.125, 0.06289, 0.125, 0.06289, 0.09375, 0.06654, 0.1562, 0.06289, 0.1562, 0.06289, 0.125, 0.06654, 0.1875, 0.06289, 0.1875, 0.06289, 0.1562, 0.06654, 0.2188, 0.06289, 0.2188, 0.06289, 0.1875, 0.06654, 0.25, 0.06289, 0.25, 0.06289, 0.2188, 0.06654, 0.2812, 0.06289, 0.2812, 0.06289, 0.25, 0.06654, 0.3125, 0.06289, 0.3125, 0.06289, 0.2812, 0.06654, 0.3438, 0.06289, 0.3438, 0.06289, 0.3125, 0.06654, 0.375, 0.06289, 0.375, 0.06289, 0.3438, 0.06654, 0.4062, 0.06289, 0.4062, 0.06289, 0.375, 0.06654, 0.4375, 0.06289, 0.4375, 0.06289, 0.4062, 0.06654, 0.4688, 0.06289, 0.4688, 0.06289, 0.4375, 0.06654, 0.5, 0.06289, 0.5, 0.06289, 0.4688, 0.06654, 0.5312, 0.06289, 0.5312, 0.06289, 0.5, 0.06654, 0.5625, 0.06289, 0.5625, 0.06289, 0.5312, 0.06654, 0.5938, 0.06289, 0.5938, 0.06289, 0.5625, 0.06654, 0.625, 0.06289, 0.625, 0.06289, 0.5938, 0.06654, 0.6562, 0.06289, 0.6562, 0.06289, 0.625, 0.06654, 0.6875, 0.06289, 0.6875, 0.06289, 0.6562, 0.06654, 0.7188, 0.06289, 0.7188, 0.06289, 0.6875, 0.06654, 0.75, 0.06289, 0.75, 0.06289, 0.7188, 0.06654, 0.7812, 0.06289, 0.7812, 0.06289, 0.75, 0.06654, 0.8125, 0.06289, 0.8125, 0.06289, 0.7812, 0.06654, 0.8438, 0.06289, 0.8438, 0.06289, 0.8125, 0.06654, 0.875, 0.06289, 0.875, 0.06289, 0.8438, 0.06654, 0.9062, 0.06289, 0.9062, 0.06289, 0.875, 0.06654, 0.9375, 0.06289, 0.9375, 0.06289, 0.9062, 0.06654, 0.9688, 0.06289, 0.9688, 0.06289, 0.9375, 0.2802, 1.0, 0.2802, 0.9688, 0.3473, 0.9688, 0.2802, 0.9688, 0.2802, 0.9375, 0.3473, 0.9375, 0.2802, 0.9375, 0.2802, 0.9062, 0.3473, 0.9062, 0.2802, 0.9062, 0.2802, 0.875, 0.3473, 0.875, 0.2802, 0.875, 0.2802, 0.8438, 0.3473, 0.8438, 0.2802, 0.8438, 0.2802, 0.8125, 0.3473, 0.8125, 0.2802, 0.8125, 0.2802, 0.7812, 0.3473, 0.7812, 0.2802, 0.7812, 0.2802, 0.75, 0.3473, 0.75, 0.2802, 0.75, 0.2802, 0.7188, 0.3473, 0.7188, 0.2802, 0.7188, 0.2802, 0.6875, 0.3473, 0.6875, 0.2802, 0.6875, 0.2802, 0.6562, 0.3473, 0.6562, 0.2802, 0.6562, 0.2802, 0.625, 0.3473, 0.625, 0.2802, 0.625, 0.2802, 0.5938, 0.3473, 0.5938, 0.2802, 0.5938, 0.2802, 0.5625, 0.3473, 0.5625, 0.2802, 0.5625, 0.2802, 0.5312, 0.3473, 0.5312, 0.2802, 0.5312, 0.2802, 0.5, 0.3473, 0.5, 0.2802, 0.5, 0.2802, 0.4688, 0.3473, 0.4688, 0.2802, 0.4688, 0.2802, 0.4375, 0.3473, 0.4375, 0.2802, 0.4375, 0.2802, 0.4062, 0.3473, 0.4062, 0.2802, 0.4062, 0.2802, 0.375, 0.3473, 0.375, 0.2802, 0.375, 0.2802, 0.3438, 0.3473, 0.3438, 0.2802, 0.3438, 0.2802, 0.3125, 0.3473, 0.3125, 0.2802, 0.3125, 0.2802, 0.2812, 0.3473, 0.2812, 0.2802, 0.2812, 0.2802, 0.25, 0.3473, 0.25, 0.2802, 0.25, 0.2802, 0.2188, 0.3473, 0.2188, 0.2802, 0.2188, 0.2802, 0.1875, 0.3473, 0.1875, 0.2802, 0.1875, 0.2802, 0.1562, 0.3473, 0.1562, 0.2802, 0.1562, 0.2802, 0.125, 0.3473, 0.125, 0.2802, 0.125, 0.2802, 0.09375, 0.3473, 0.09375, 0.2802, 0.09375, 0.2802, 0.0625, 0.3473, 0.0625, 0.2802, 0.0625, 0.2802, 0.03125, 0.3473, 0.03125, 0.2131, 0.0, 0.2802, 0.0, 0.2802, 0.03125, 0.05925, 0.03125, 0.05925, 0.0, 0.06289, 0.0, 0.0009118, 0.03125, 0.0009118, 0.0, 0.05856, 0.0, 0.01481, 0.9688, 0.01481, 1.0, 0.00155, 1.0, 0.01481, 0.0, 0.01481, 0.03125, 0.00155, 0.03125, 0.01481, 0.03125, 0.01481, 0.0625, 0.00155, 0.0625, 0.01481, 0.0625, 0.01481, 0.09375, 0.00155, 0.09375, 0.01481, 0.09375, 0.01481, 0.125, 0.00155, 0.125, 0.01481, 0.125, 0.01481, 0.1562, 0.00155, 0.1562, 0.01481, 0.1562, 0.01481, 0.1875, 0.00155, 0.1875, 0.01481, 0.1875, 0.01481, 0.2188, 0.00155, 0.2188, 0.01481, 0.2188, 0.01481, 0.25, 0.00155, 0.25, 0.01481, 0.25, 0.01481, 0.2812, 0.00155, 0.2812, 0.01481, 0.2812, 0.01481, 0.3125, 0.00155, 0.3125, 0.01481, 0.3125, 0.01481, 0.3438, 0.00155, 0.3438, 0.01481, 0.3438, 0.01481, 0.375, 0.00155, 0.375, 0.01481, 0.375, 0.01481, 0.4062, 0.00155, 0.4062, 0.01481, 0.4062, 0.01481, 0.4375, 0.00155, 0.4375, 0.01481, 0.4375, 0.01481, 0.4688, 0.00155, 0.4688, 0.01481, 0.4688, 0.01481, 0.5, 0.00155, 0.5, 0.01481, 0.5, 0.01481, 0.5312, 0.00155, 0.5312, 0.01481, 0.5312, 0.01481, 0.5625, 0.00155, 0.5625, 0.01481, 0.5625, 0.01481, 0.5938, 0.00155, 0.5938, 0.01481, 0.5938, 0.01481, 0.625, 0.00155, 0.625, 0.01481, 0.625, 0.01481, 0.6562, 0.00155, 0.6562, 0.01481, 0.6562, 0.01481, 0.6875, 0.00155, 0.6875, 0.01481, 0.6875, 0.01481, 0.7188, 0.00155, 0.7188, 0.01481, 0.7188, 0.01481, 0.75, 0.00155, 0.75, 0.01481, 0.75, 0.01481, 0.7812, 0.00155, 0.7812, 0.01481, 0.7812, 0.01481, 0.8125, 0.00155, 0.8125, 0.01481, 0.8125, 0.01481, 0.8438, 0.00155, 0.8438, 0.01481, 0.8438, 0.01481, 0.875, 0.00155, 0.875, 0.01481, 0.875, 0.01481, 0.9062, 0.00155, 0.9062, 0.01481, 0.9062, 0.01481, 0.9375, 0.00155, 0.9375, 0.01481, 0.9375, 0.01481, 0.9688, 0.00155, 0.9688, 0.0009118, 1.0, 0.0009118, 0.9688, 0.05856, 0.9688, 0.0009118, 0.9688, 0.0009118, 0.9375, 0.05856, 0.9375, 0.0009118, 0.9375, 0.0009118, 0.9062, 0.05856, 0.9062, 0.0009118, 0.9062, 0.0009118, 0.875, 0.05856, 0.875, 0.0009118, 0.875, 0.0009118, 0.8438, 0.05856, 0.8438, 0.0009118, 0.8438, 0.0009118, 0.8125, 0.05856, 0.8125, 0.0009118, 0.8125, 0.0009118, 0.7812, 0.05856, 0.7812, 0.0009118, 0.7812, 0.0009118, 0.75, 0.05856, 0.75, 0.0009118, 0.75, 0.0009118, 0.7188, 0.05856, 0.7188, 0.0009118, 0.7188, 0.0009118, 0.6875, 0.05856, 0.6875, 0.0009118, 0.6875, 0.0009118, 0.6562, 0.05856, 0.6562, 0.0009118, 0.6562, 0.0009118, 0.625, 0.05856, 0.625, 0.0009118, 0.625, 0.0009118, 0.5938, 0.05856, 0.5938, 0.0009118, 0.5938, 0.0009118, 0.5625, 0.05856, 0.5625, 0.0009118, 0.5625, 0.0009118, 0.5312, 0.05856, 0.5312, 0.0009118, 0.5312, 0.0009118, 0.5, 0.05856, 0.5, 0.0009118, 0.5, 0.0009118, 0.4688, 0.05856, 0.4688, 0.0009118, 0.4688, 0.0009118, 0.4375, 0.05856, 0.4375, 0.0009118, 0.4375, 0.0009118, 0.4062, 0.05856, 0.4062, 0.0009118, 0.4062, 0.0009118, 0.375, 0.05856, 0.375, 0.0009118, 0.375, 0.0009118, 0.3438, 0.05856, 0.3438, 0.0009118, 0.3438, 0.0009118, 0.3125, 0.05856, 0.3125, 0.0009118, 0.3125, 0.0009118, 0.2812, 0.05856, 0.2812, 0.0009118, 0.2812, 0.0009118, 0.25, 0.05856, 0.25, 0.0009118, 0.25, 0.0009118, 0.2188, 0.05856, 0.2188, 0.0009118, 0.2188, 0.0009118, 0.1875, 0.05856, 0.1875, 0.0009118, 0.1875, 0.0009118, 0.1562, 0.05856, 0.1562, 0.0009118, 0.1562, 0.0009118, 0.125, 0.05856, 0.125, 0.0009118, 0.125, 0.0009118, 0.09375, 0.05856, 0.09375, 0.0009118, 0.09375, 0.0009118, 0.0625, 0.05856, 0.0625, 0.0009118, 0.0625, 0.0009118, 0.03125, 0.05856, 0.03125, 0.05925, 1.0, 0.05925, 0.9688, 0.06289, 0.9688, 0.05925, 0.9688, 0.05925, 0.9375, 0.06289, 0.9375, 0.05925, 0.9375, 0.05925, 0.9062, 0.06289, 0.9062, 0.05925, 0.9062, 0.05925, 0.875, 0.06289, 0.875, 0.05925, 0.875, 0.05925, 0.8438, 0.06289, 0.8438, 0.05925, 0.8438, 0.05925, 0.8125, 0.06289, 0.8125, 0.05925, 0.8125, 0.05925, 0.7812, 0.06289, 0.7812, 0.05925, 0.7812, 0.05925, 0.75, 0.06289, 0.75, 0.05925, 0.75, 0.05925, 0.7188, 0.06289, 0.7188, 0.05925, 0.7188, 0.05925, 0.6875, 0.06289, 0.6875, 0.05925, 0.6875, 0.05925, 0.6562, 0.06289, 0.6562, 0.05925, 0.6562, 0.05925, 0.625, 0.06289, 0.625, 0.05925, 0.625, 0.05925, 0.5938, 0.06289, 0.5938, 0.05925, 0.5938, 0.05925, 0.5625, 0.06289, 0.5625, 0.05925, 0.5625, 0.05925, 0.5312, 0.06289, 0.5312, 0.05925, 0.5312, 0.05925, 0.5, 0.06289, 0.5, 0.05925, 0.5, 0.05925, 0.4688, 0.06289, 0.4688, 0.05925, 0.4688, 0.05925, 0.4375, 0.06289, 0.4375, 0.05925, 0.4375, 0.05925, 0.4062, 0.06289, 0.4062, 0.05925, 0.4062, 0.05925, 0.375, 0.06289, 0.375, 0.05925, 0.375, 0.05925, 0.3438, 0.06289, 0.3438, 0.05925, 0.3438, 0.05925, 0.3125, 0.06289, 0.3125, 0.05925, 0.3125, 0.05925, 0.2812, 0.06289, 0.2812, 0.05925, 0.2812, 0.05925, 0.25, 0.06289, 0.25, 0.05925, 0.25, 0.05925, 0.2188, 0.06289, 0.2188, 0.05925, 0.2188, 0.05925, 0.1875, 0.06289, 0.1875, 0.05925, 0.1875, 0.05925, 0.1562, 0.06289, 0.1562, 0.05925, 0.1562, 0.05925, 0.125, 0.06289, 0.125, 0.05925, 0.125, 0.05925, 0.09375, 0.06289, 0.09375, 0.05925, 0.09375, 0.05925, 0.0625, 0.06289, 0.0625, 0.05925, 0.0625, 0.05925, 0.03125, 0.06289, 0.03125, 0.2131, 0.9688, 0.2802, 0.9688, 0.2802, 1.0, 0.2131, 0.9375, 0.2802, 0.9375, 0.2802, 0.9688, 0.2131, 0.9062, 0.2802, 0.9062, 0.2802, 0.9375, 0.2131, 0.875, 0.2802, 0.875, 0.2802, 0.9062, 0.2131, 0.8438, 0.2802, 0.8438, 0.2802, 0.875, 0.2131, 0.8125, 0.2802, 0.8125, 0.2802, 0.8438, 0.2131, 0.7812, 0.2802, 0.7812, 0.2802, 0.8125, 0.2131, 0.75, 0.2802, 0.75, 0.2802, 0.7812, 0.2131, 0.7188, 0.2802, 0.7188, 0.2802, 0.75, 0.2131, 0.6875, 0.2802, 0.6875, 0.2802, 0.7188, 0.2131, 0.6562, 0.2802, 0.6562, 0.2802, 0.6875, 0.2131, 0.625, 0.2802, 0.625, 0.2802, 0.6562, 0.2131, 0.5938, 0.2802, 0.5938, 0.2802, 0.625, 0.2131, 0.5625, 0.2802, 0.5625, 0.2802, 0.5938, 0.2131, 0.5312, 0.2802, 0.5312, 0.2802, 0.5625, 0.2131, 0.5, 0.2802, 0.5, 0.2802, 0.5312, 0.2131, 0.4688, 0.2802, 0.4688, 0.2802, 0.5, 0.2131, 0.4375, 0.2802, 0.4375, 0.2802, 0.4688, 0.2131, 0.4062, 0.2802, 0.4062, 0.2802, 0.4375, 0.2131, 0.375, 0.2802, 0.375, 0.2802, 0.4062, 0.2131, 0.3438, 0.2802, 0.3438, 0.2802, 0.375, 0.2131, 0.3125, 0.2802, 0.3125, 0.2802, 0.3438, 0.2131, 0.2812, 0.2802, 0.2812, 0.2802, 0.3125, 0.2131, 0.25, 0.2802, 0.25, 0.2802, 0.2812, 0.2131, 0.2188, 0.2802, 0.2188, 0.2802, 0.25, 0.2131, 0.1875, 0.2802, 0.1875, 0.2802, 0.2188, 0.2131, 0.1562, 0.2802, 0.1562, 0.2802, 0.1875, 0.2131, 0.125, 0.2802, 0.125, 0.2802, 0.1562, 0.2131, 0.09375, 0.2802, 0.09375, 0.2802, 0.125, 0.2131, 0.0625, 0.2802, 0.0625, 0.2802, 0.09375, 0.2131, 0.03125, 0.2802, 0.03125, 0.2802, 0.0625])
me_plane.materials.append(mat_material_002)
me_plane.use_remesh_fix_poles = True
me_plane.use_remesh_preserve_attributes = False
me_plane.use_mirror_vertex_groups = False
me_plane.update()

# ---- objects
ob_plane = bpy.data.objects.new('plane', me_plane)

# ---- transforms, parenting, visibility, modifiers, constraints
ob_plane.location = (0.0, 0.0, 0.0)
ob_plane.lineart.crease_threshold = 0.0

# ---- collection membership
col_collection.objects.link(ob_plane)

# ---- scene / render settings (as saved in the file)
scene.frame_start = 1; scene.frame_end = 250; scene.frame_set(0)
scene.render.engine = 'BLENDER_EEVEE_NEXT'
scene.cycles.use_denoising = False
scene.cycles.samples = 128
scene.cycles.sampling_pattern = 'TABULATED_SOBOL'
scene.cycles.use_adaptive_sampling = False
scene.cycles.use_light_tree = False
scene.view_settings.view_transform = 'Filmic'
bpy.context.view_layer.update()

# ---- added for rendering (the .blend has no active camera and no usable light): camera, sun
cam_auto = bpy.data.cameras.new('AutoCamera')
cam_auto.lens = 50.0
cam_auto.sensor_width = 36.0
cam_auto.clip_end = 1076.13
ob_auto_camera = bpy.data.objects.new('AutoCamera', cam_auto)
scene.collection.objects.link(ob_auto_camera)
ob_auto_camera.location = (61.318, -73.5817, 48.7549)
ob_auto_camera.rotation_euler = (1.09748, -7.21219e-08, 0.694738)
scene.camera = ob_auto_camera
light_auto_sun = bpy.data.lights.new('AutoSun', 'SUN')
light_auto_sun.energy = 3.0
light_auto_sun.angle = 0.0523599
ob_auto_sun = bpy.data.objects.new('AutoSun', light_auto_sun)
scene.collection.objects.link(ob_auto_sun)
ob_auto_sun.rotation_euler = (0.872665, 0.174533, 0.523599)
bpy.context.view_layer.update()
